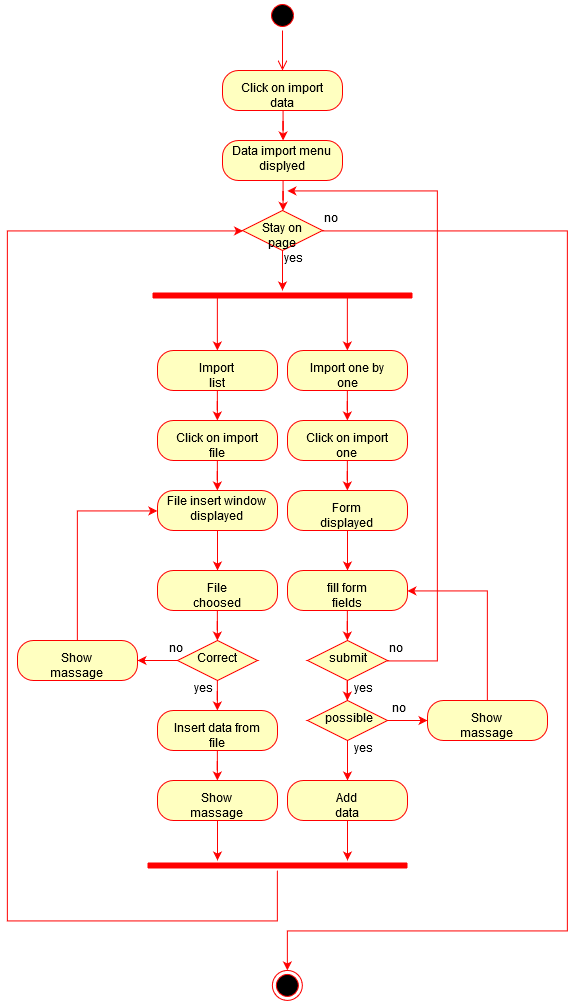

The diagram above was exported from draw.io. Its source (the exported page's mxGraphModel, read from the mxfile embedded in the PNG):
<mxGraphModel dx="1463" dy="801" grid="1" gridSize="10" guides="1" tooltips="1" connect="1" arrows="1" fold="1" page="1" pageScale="1" pageWidth="850" pageHeight="1100" math="0" shadow="0">
  <root>
    <mxCell id="0" />
    <mxCell id="1" parent="0" />
    <mxCell id="CgPn6dtEiAnO1jTeZAIQ-1" value="" style="ellipse;html=1;shape=startState;fillColor=#000000;strokeColor=#ff0000;" vertex="1" parent="1">
      <mxGeometry x="410" y="20" width="30" height="30" as="geometry" />
    </mxCell>
    <mxCell id="CgPn6dtEiAnO1jTeZAIQ-2" value="" style="edgeStyle=orthogonalEdgeStyle;html=1;verticalAlign=bottom;endArrow=open;endSize=8;strokeColor=#ff0000;" edge="1" source="CgPn6dtEiAnO1jTeZAIQ-1" parent="1" target="CgPn6dtEiAnO1jTeZAIQ-3">
      <mxGeometry relative="1" as="geometry">
        <mxPoint x="425" y="110" as="targetPoint" />
      </mxGeometry>
    </mxCell>
    <mxCell id="CgPn6dtEiAnO1jTeZAIQ-4" style="edgeStyle=orthogonalEdgeStyle;rounded=0;orthogonalLoop=1;jettySize=auto;html=1;strokeColor=#FF0000;" edge="1" parent="1" source="CgPn6dtEiAnO1jTeZAIQ-3" target="CgPn6dtEiAnO1jTeZAIQ-5">
      <mxGeometry relative="1" as="geometry">
        <mxPoint x="425" y="180" as="targetPoint" />
      </mxGeometry>
    </mxCell>
    <mxCell id="CgPn6dtEiAnO1jTeZAIQ-3" value="Click on import data" style="rounded=1;whiteSpace=wrap;html=1;arcSize=40;fontColor=#000000;fillColor=#ffffc0;strokeColor=#ff0000;" vertex="1" parent="1">
      <mxGeometry x="365" y="90" width="120" height="40" as="geometry" />
    </mxCell>
    <mxCell id="CgPn6dtEiAnO1jTeZAIQ-6" style="edgeStyle=orthogonalEdgeStyle;rounded=0;orthogonalLoop=1;jettySize=auto;html=1;strokeColor=#FF0000;" edge="1" parent="1" source="CgPn6dtEiAnO1jTeZAIQ-5" target="CgPn6dtEiAnO1jTeZAIQ-16">
      <mxGeometry relative="1" as="geometry">
        <mxPoint x="425" y="240" as="targetPoint" />
      </mxGeometry>
    </mxCell>
    <mxCell id="CgPn6dtEiAnO1jTeZAIQ-5" value="Data import menu displyed" style="rounded=1;whiteSpace=wrap;html=1;arcSize=40;fontColor=#000000;fillColor=#ffffc0;strokeColor=#ff0000;" vertex="1" parent="1">
      <mxGeometry x="365" y="160" width="120" height="40" as="geometry" />
    </mxCell>
    <mxCell id="CgPn6dtEiAnO1jTeZAIQ-12" style="edgeStyle=orthogonalEdgeStyle;rounded=0;orthogonalLoop=1;jettySize=auto;html=1;exitX=0.75;exitY=0.5;exitDx=0;exitDy=0;exitPerimeter=0;strokeColor=#FF0000;" edge="1" parent="1" source="CgPn6dtEiAnO1jTeZAIQ-10" target="CgPn6dtEiAnO1jTeZAIQ-14">
      <mxGeometry relative="1" as="geometry">
        <mxPoint x="490" y="390" as="targetPoint" />
      </mxGeometry>
    </mxCell>
    <mxCell id="CgPn6dtEiAnO1jTeZAIQ-13" style="edgeStyle=orthogonalEdgeStyle;rounded=0;orthogonalLoop=1;jettySize=auto;html=1;exitX=0.25;exitY=0.5;exitDx=0;exitDy=0;exitPerimeter=0;strokeColor=#FF0000;" edge="1" parent="1" source="CgPn6dtEiAnO1jTeZAIQ-10" target="CgPn6dtEiAnO1jTeZAIQ-15">
      <mxGeometry relative="1" as="geometry">
        <mxPoint x="360" y="390" as="targetPoint" />
      </mxGeometry>
    </mxCell>
    <mxCell id="CgPn6dtEiAnO1jTeZAIQ-10" value="" style="shape=line;html=1;strokeWidth=6;strokeColor=#ff0000;" vertex="1" parent="1">
      <mxGeometry x="295" y="310" width="260" height="10" as="geometry" />
    </mxCell>
    <mxCell id="CgPn6dtEiAnO1jTeZAIQ-21" style="edgeStyle=orthogonalEdgeStyle;rounded=0;orthogonalLoop=1;jettySize=auto;html=1;strokeColor=#FF0000;" edge="1" parent="1" source="CgPn6dtEiAnO1jTeZAIQ-14" target="CgPn6dtEiAnO1jTeZAIQ-23">
      <mxGeometry relative="1" as="geometry">
        <mxPoint x="490" y="460" as="targetPoint" />
      </mxGeometry>
    </mxCell>
    <mxCell id="CgPn6dtEiAnO1jTeZAIQ-14" value="Import one by one" style="rounded=1;whiteSpace=wrap;html=1;arcSize=40;fontColor=#000000;fillColor=#ffffc0;strokeColor=#ff0000;" vertex="1" parent="1">
      <mxGeometry x="430" y="370" width="120" height="40" as="geometry" />
    </mxCell>
    <mxCell id="CgPn6dtEiAnO1jTeZAIQ-22" style="edgeStyle=orthogonalEdgeStyle;rounded=0;orthogonalLoop=1;jettySize=auto;html=1;strokeColor=#FF0000;" edge="1" parent="1" source="CgPn6dtEiAnO1jTeZAIQ-15" target="CgPn6dtEiAnO1jTeZAIQ-24">
      <mxGeometry relative="1" as="geometry">
        <mxPoint x="360" y="470" as="targetPoint" />
      </mxGeometry>
    </mxCell>
    <mxCell id="CgPn6dtEiAnO1jTeZAIQ-15" value="Import list" style="rounded=1;whiteSpace=wrap;html=1;arcSize=40;fontColor=#000000;fillColor=#ffffc0;strokeColor=#ff0000;" vertex="1" parent="1">
      <mxGeometry x="300" y="370" width="120" height="40" as="geometry" />
    </mxCell>
    <mxCell id="CgPn6dtEiAnO1jTeZAIQ-17" style="edgeStyle=orthogonalEdgeStyle;rounded=0;orthogonalLoop=1;jettySize=auto;html=1;strokeColor=#FF0000;" edge="1" parent="1" source="CgPn6dtEiAnO1jTeZAIQ-16" target="CgPn6dtEiAnO1jTeZAIQ-64">
      <mxGeometry relative="1" as="geometry">
        <mxPoint x="430" y="1010" as="targetPoint" />
        <Array as="points">
          <mxPoint x="710" y="250" />
          <mxPoint x="710" y="950" />
          <mxPoint x="430" y="950" />
        </Array>
      </mxGeometry>
    </mxCell>
    <mxCell id="CgPn6dtEiAnO1jTeZAIQ-19" style="edgeStyle=orthogonalEdgeStyle;rounded=0;orthogonalLoop=1;jettySize=auto;html=1;strokeColor=#FF0000;" edge="1" parent="1" source="CgPn6dtEiAnO1jTeZAIQ-16">
      <mxGeometry relative="1" as="geometry">
        <mxPoint x="425" y="310" as="targetPoint" />
      </mxGeometry>
    </mxCell>
    <mxCell id="CgPn6dtEiAnO1jTeZAIQ-16" value="Stay on page" style="rhombus;whiteSpace=wrap;html=1;fillColor=#ffffc0;strokeColor=#ff0000;" vertex="1" parent="1">
      <mxGeometry x="385" y="230" width="80" height="40" as="geometry" />
    </mxCell>
    <mxCell id="CgPn6dtEiAnO1jTeZAIQ-18" value="no" style="text;html=1;resizable=0;points=[];autosize=1;align=left;verticalAlign=top;spacingTop=-4;" vertex="1" parent="1">
      <mxGeometry x="465" y="230" width="30" height="20" as="geometry" />
    </mxCell>
    <mxCell id="CgPn6dtEiAnO1jTeZAIQ-20" value="yes" style="text;html=1;resizable=0;points=[];autosize=1;align=left;verticalAlign=top;spacingTop=-4;" vertex="1" parent="1">
      <mxGeometry x="425" y="270" width="30" height="20" as="geometry" />
    </mxCell>
    <mxCell id="CgPn6dtEiAnO1jTeZAIQ-25" style="edgeStyle=orthogonalEdgeStyle;rounded=0;orthogonalLoop=1;jettySize=auto;html=1;strokeColor=#FF0000;" edge="1" parent="1" source="CgPn6dtEiAnO1jTeZAIQ-23" target="CgPn6dtEiAnO1jTeZAIQ-26">
      <mxGeometry relative="1" as="geometry">
        <mxPoint x="490" y="530" as="targetPoint" />
      </mxGeometry>
    </mxCell>
    <mxCell id="CgPn6dtEiAnO1jTeZAIQ-23" value="Click on import one" style="rounded=1;whiteSpace=wrap;html=1;arcSize=40;fontColor=#000000;fillColor=#ffffc0;strokeColor=#ff0000;" vertex="1" parent="1">
      <mxGeometry x="430" y="440" width="120" height="40" as="geometry" />
    </mxCell>
    <mxCell id="CgPn6dtEiAnO1jTeZAIQ-46" style="edgeStyle=orthogonalEdgeStyle;rounded=0;orthogonalLoop=1;jettySize=auto;html=1;strokeColor=#FF0000;" edge="1" parent="1" source="CgPn6dtEiAnO1jTeZAIQ-24" target="CgPn6dtEiAnO1jTeZAIQ-47">
      <mxGeometry relative="1" as="geometry">
        <mxPoint x="360" y="540" as="targetPoint" />
      </mxGeometry>
    </mxCell>
    <mxCell id="CgPn6dtEiAnO1jTeZAIQ-24" value="Click on import file" style="rounded=1;whiteSpace=wrap;html=1;arcSize=40;fontColor=#000000;fillColor=#ffffc0;strokeColor=#ff0000;" vertex="1" parent="1">
      <mxGeometry x="300" y="440" width="120" height="40" as="geometry" />
    </mxCell>
    <mxCell id="CgPn6dtEiAnO1jTeZAIQ-27" style="edgeStyle=orthogonalEdgeStyle;rounded=0;orthogonalLoop=1;jettySize=auto;html=1;strokeColor=#FF0000;" edge="1" parent="1" source="CgPn6dtEiAnO1jTeZAIQ-26" target="CgPn6dtEiAnO1jTeZAIQ-28">
      <mxGeometry relative="1" as="geometry">
        <mxPoint x="490" y="600" as="targetPoint" />
      </mxGeometry>
    </mxCell>
    <mxCell id="CgPn6dtEiAnO1jTeZAIQ-26" value="Form displayed" style="rounded=1;whiteSpace=wrap;html=1;arcSize=40;fontColor=#000000;fillColor=#ffffc0;strokeColor=#ff0000;" vertex="1" parent="1">
      <mxGeometry x="430" y="510" width="120" height="40" as="geometry" />
    </mxCell>
    <mxCell id="CgPn6dtEiAnO1jTeZAIQ-29" style="edgeStyle=orthogonalEdgeStyle;rounded=0;orthogonalLoop=1;jettySize=auto;html=1;strokeColor=#FF0000;" edge="1" parent="1" source="CgPn6dtEiAnO1jTeZAIQ-28" target="CgPn6dtEiAnO1jTeZAIQ-31">
      <mxGeometry relative="1" as="geometry">
        <mxPoint x="490" y="670" as="targetPoint" />
      </mxGeometry>
    </mxCell>
    <mxCell id="CgPn6dtEiAnO1jTeZAIQ-28" value="fill form fields" style="rounded=1;whiteSpace=wrap;html=1;arcSize=40;fontColor=#000000;fillColor=#ffffc0;strokeColor=#ff0000;" vertex="1" parent="1">
      <mxGeometry x="430" y="590" width="120" height="40" as="geometry" />
    </mxCell>
    <mxCell id="CgPn6dtEiAnO1jTeZAIQ-32" style="edgeStyle=orthogonalEdgeStyle;rounded=0;orthogonalLoop=1;jettySize=auto;html=1;strokeColor=#FF0000;" edge="1" parent="1" source="CgPn6dtEiAnO1jTeZAIQ-31">
      <mxGeometry relative="1" as="geometry">
        <mxPoint x="430" y="210" as="targetPoint" />
        <Array as="points">
          <mxPoint x="580" y="680" />
          <mxPoint x="580" y="210" />
        </Array>
      </mxGeometry>
    </mxCell>
    <mxCell id="CgPn6dtEiAnO1jTeZAIQ-34" style="edgeStyle=orthogonalEdgeStyle;rounded=0;orthogonalLoop=1;jettySize=auto;html=1;strokeColor=#FF0000;" edge="1" parent="1" source="CgPn6dtEiAnO1jTeZAIQ-31" target="CgPn6dtEiAnO1jTeZAIQ-36">
      <mxGeometry relative="1" as="geometry">
        <mxPoint x="490" y="740" as="targetPoint" />
      </mxGeometry>
    </mxCell>
    <mxCell id="CgPn6dtEiAnO1jTeZAIQ-31" value="submit" style="rhombus;whiteSpace=wrap;html=1;fillColor=#ffffc0;strokeColor=#ff0000;" vertex="1" parent="1">
      <mxGeometry x="450" y="660" width="80" height="40" as="geometry" />
    </mxCell>
    <mxCell id="CgPn6dtEiAnO1jTeZAIQ-33" value="no" style="text;html=1;resizable=0;points=[];autosize=1;align=left;verticalAlign=top;spacingTop=-4;" vertex="1" parent="1">
      <mxGeometry x="530" y="660" width="30" height="20" as="geometry" />
    </mxCell>
    <mxCell id="CgPn6dtEiAnO1jTeZAIQ-35" value="yes" style="text;html=1;resizable=0;points=[];autosize=1;align=left;verticalAlign=top;spacingTop=-4;" vertex="1" parent="1">
      <mxGeometry x="495" y="700" width="30" height="20" as="geometry" />
    </mxCell>
    <mxCell id="CgPn6dtEiAnO1jTeZAIQ-38" value="" style="edgeStyle=orthogonalEdgeStyle;rounded=0;orthogonalLoop=1;jettySize=auto;html=1;strokeColor=#FF0000;" edge="1" parent="1" source="CgPn6dtEiAnO1jTeZAIQ-36" target="CgPn6dtEiAnO1jTeZAIQ-39">
      <mxGeometry relative="1" as="geometry">
        <mxPoint x="610" y="740" as="targetPoint" />
      </mxGeometry>
    </mxCell>
    <mxCell id="CgPn6dtEiAnO1jTeZAIQ-42" style="edgeStyle=orthogonalEdgeStyle;rounded=0;orthogonalLoop=1;jettySize=auto;html=1;strokeColor=#FF0000;" edge="1" parent="1" source="CgPn6dtEiAnO1jTeZAIQ-36" target="CgPn6dtEiAnO1jTeZAIQ-44">
      <mxGeometry relative="1" as="geometry">
        <mxPoint x="490" y="800" as="targetPoint" />
      </mxGeometry>
    </mxCell>
    <mxCell id="CgPn6dtEiAnO1jTeZAIQ-36" value="possible" style="rhombus;whiteSpace=wrap;html=1;fillColor=#ffffc0;strokeColor=#ff0000;" vertex="1" parent="1">
      <mxGeometry x="450" y="720" width="80" height="40" as="geometry" />
    </mxCell>
    <mxCell id="CgPn6dtEiAnO1jTeZAIQ-41" style="edgeStyle=orthogonalEdgeStyle;rounded=0;orthogonalLoop=1;jettySize=auto;html=1;strokeColor=#FF0000;entryX=1;entryY=0.5;entryDx=0;entryDy=0;" edge="1" parent="1" source="CgPn6dtEiAnO1jTeZAIQ-39" target="CgPn6dtEiAnO1jTeZAIQ-28">
      <mxGeometry relative="1" as="geometry">
        <mxPoint x="640" y="600" as="targetPoint" />
        <Array as="points">
          <mxPoint x="630" y="610" />
        </Array>
      </mxGeometry>
    </mxCell>
    <mxCell id="CgPn6dtEiAnO1jTeZAIQ-39" value="Show massage" style="rounded=1;whiteSpace=wrap;html=1;arcSize=40;fontColor=#000000;fillColor=#ffffc0;strokeColor=#ff0000;" vertex="1" parent="1">
      <mxGeometry x="570" y="720" width="120" height="40" as="geometry" />
    </mxCell>
    <mxCell id="CgPn6dtEiAnO1jTeZAIQ-40" value="no" style="text;html=1;resizable=0;points=[];autosize=1;align=left;verticalAlign=top;spacingTop=-4;" vertex="1" parent="1">
      <mxGeometry x="532.5" y="720" width="30" height="20" as="geometry" />
    </mxCell>
    <mxCell id="CgPn6dtEiAnO1jTeZAIQ-43" value="yes" style="text;html=1;resizable=0;points=[];autosize=1;align=left;verticalAlign=top;spacingTop=-4;" vertex="1" parent="1">
      <mxGeometry x="495" y="760" width="30" height="20" as="geometry" />
    </mxCell>
    <mxCell id="CgPn6dtEiAnO1jTeZAIQ-45" style="edgeStyle=orthogonalEdgeStyle;rounded=0;orthogonalLoop=1;jettySize=auto;html=1;strokeColor=#FF0000;" edge="1" parent="1" source="CgPn6dtEiAnO1jTeZAIQ-44">
      <mxGeometry relative="1" as="geometry">
        <mxPoint x="490" y="880" as="targetPoint" />
      </mxGeometry>
    </mxCell>
    <mxCell id="CgPn6dtEiAnO1jTeZAIQ-44" value="Add data" style="rounded=1;whiteSpace=wrap;html=1;arcSize=40;fontColor=#000000;fillColor=#ffffc0;strokeColor=#ff0000;" vertex="1" parent="1">
      <mxGeometry x="430" y="800" width="120" height="40" as="geometry" />
    </mxCell>
    <mxCell id="CgPn6dtEiAnO1jTeZAIQ-48" style="edgeStyle=orthogonalEdgeStyle;rounded=0;orthogonalLoop=1;jettySize=auto;html=1;strokeColor=#FF0000;" edge="1" parent="1" source="CgPn6dtEiAnO1jTeZAIQ-47" target="CgPn6dtEiAnO1jTeZAIQ-49">
      <mxGeometry relative="1" as="geometry">
        <mxPoint x="360" y="610" as="targetPoint" />
      </mxGeometry>
    </mxCell>
    <mxCell id="CgPn6dtEiAnO1jTeZAIQ-47" value="File insert window displayed" style="rounded=1;whiteSpace=wrap;html=1;arcSize=40;fontColor=#000000;fillColor=#ffffc0;strokeColor=#ff0000;" vertex="1" parent="1">
      <mxGeometry x="300" y="510" width="120" height="40" as="geometry" />
    </mxCell>
    <mxCell id="CgPn6dtEiAnO1jTeZAIQ-50" style="edgeStyle=orthogonalEdgeStyle;rounded=0;orthogonalLoop=1;jettySize=auto;html=1;strokeColor=#FF0000;" edge="1" parent="1" source="CgPn6dtEiAnO1jTeZAIQ-49" target="CgPn6dtEiAnO1jTeZAIQ-51">
      <mxGeometry relative="1" as="geometry">
        <mxPoint x="360" y="680" as="targetPoint" />
      </mxGeometry>
    </mxCell>
    <mxCell id="CgPn6dtEiAnO1jTeZAIQ-49" value="File choosed" style="rounded=1;whiteSpace=wrap;html=1;arcSize=40;fontColor=#000000;fillColor=#ffffc0;strokeColor=#ff0000;" vertex="1" parent="1">
      <mxGeometry x="300" y="590" width="120" height="40" as="geometry" />
    </mxCell>
    <mxCell id="CgPn6dtEiAnO1jTeZAIQ-52" style="edgeStyle=orthogonalEdgeStyle;rounded=0;orthogonalLoop=1;jettySize=auto;html=1;strokeColor=#FF0000;" edge="1" parent="1" source="CgPn6dtEiAnO1jTeZAIQ-51" target="CgPn6dtEiAnO1jTeZAIQ-53">
      <mxGeometry relative="1" as="geometry">
        <mxPoint x="270" y="680" as="targetPoint" />
      </mxGeometry>
    </mxCell>
    <mxCell id="CgPn6dtEiAnO1jTeZAIQ-56" style="edgeStyle=orthogonalEdgeStyle;rounded=0;orthogonalLoop=1;jettySize=auto;html=1;strokeColor=#FF0000;" edge="1" parent="1" source="CgPn6dtEiAnO1jTeZAIQ-51" target="CgPn6dtEiAnO1jTeZAIQ-58">
      <mxGeometry relative="1" as="geometry">
        <mxPoint x="360" y="770" as="targetPoint" />
      </mxGeometry>
    </mxCell>
    <mxCell id="CgPn6dtEiAnO1jTeZAIQ-51" value="Correct" style="rhombus;whiteSpace=wrap;html=1;fillColor=#ffffc0;strokeColor=#ff0000;" vertex="1" parent="1">
      <mxGeometry x="320" y="660" width="80" height="40" as="geometry" />
    </mxCell>
    <mxCell id="CgPn6dtEiAnO1jTeZAIQ-54" style="edgeStyle=orthogonalEdgeStyle;rounded=0;orthogonalLoop=1;jettySize=auto;html=1;strokeColor=#FF0000;entryX=0;entryY=0.5;entryDx=0;entryDy=0;" edge="1" parent="1" source="CgPn6dtEiAnO1jTeZAIQ-53" target="CgPn6dtEiAnO1jTeZAIQ-47">
      <mxGeometry relative="1" as="geometry">
        <mxPoint x="220" y="520" as="targetPoint" />
        <Array as="points">
          <mxPoint x="220" y="530" />
        </Array>
      </mxGeometry>
    </mxCell>
    <mxCell id="CgPn6dtEiAnO1jTeZAIQ-53" value="Show massage" style="rounded=1;whiteSpace=wrap;html=1;arcSize=40;fontColor=#000000;fillColor=#ffffc0;strokeColor=#ff0000;" vertex="1" parent="1">
      <mxGeometry x="160" y="660" width="120" height="40" as="geometry" />
    </mxCell>
    <mxCell id="CgPn6dtEiAnO1jTeZAIQ-55" value="no" style="text;html=1;resizable=0;points=[];autosize=1;align=left;verticalAlign=top;spacingTop=-4;" vertex="1" parent="1">
      <mxGeometry x="310" y="660" width="30" height="20" as="geometry" />
    </mxCell>
    <mxCell id="CgPn6dtEiAnO1jTeZAIQ-57" value="yes" style="text;html=1;resizable=0;points=[];autosize=1;align=left;verticalAlign=top;spacingTop=-4;" vertex="1" parent="1">
      <mxGeometry x="335" y="700" width="30" height="20" as="geometry" />
    </mxCell>
    <mxCell id="CgPn6dtEiAnO1jTeZAIQ-59" style="edgeStyle=orthogonalEdgeStyle;rounded=0;orthogonalLoop=1;jettySize=auto;html=1;strokeColor=#FF0000;" edge="1" parent="1" source="CgPn6dtEiAnO1jTeZAIQ-58" target="CgPn6dtEiAnO1jTeZAIQ-60">
      <mxGeometry relative="1" as="geometry">
        <mxPoint x="360" y="830" as="targetPoint" />
      </mxGeometry>
    </mxCell>
    <mxCell id="CgPn6dtEiAnO1jTeZAIQ-58" value="Insert data from file" style="rounded=1;whiteSpace=wrap;html=1;arcSize=40;fontColor=#000000;fillColor=#ffffc0;strokeColor=#ff0000;" vertex="1" parent="1">
      <mxGeometry x="300" y="730" width="120" height="40" as="geometry" />
    </mxCell>
    <mxCell id="CgPn6dtEiAnO1jTeZAIQ-61" style="edgeStyle=orthogonalEdgeStyle;rounded=0;orthogonalLoop=1;jettySize=auto;html=1;strokeColor=#FF0000;" edge="1" parent="1" source="CgPn6dtEiAnO1jTeZAIQ-60">
      <mxGeometry relative="1" as="geometry">
        <mxPoint x="360" y="880" as="targetPoint" />
      </mxGeometry>
    </mxCell>
    <mxCell id="CgPn6dtEiAnO1jTeZAIQ-60" value="Show massage" style="rounded=1;whiteSpace=wrap;html=1;arcSize=40;fontColor=#000000;fillColor=#ffffc0;strokeColor=#ff0000;" vertex="1" parent="1">
      <mxGeometry x="300" y="800" width="120" height="40" as="geometry" />
    </mxCell>
    <mxCell id="CgPn6dtEiAnO1jTeZAIQ-63" style="edgeStyle=orthogonalEdgeStyle;rounded=0;orthogonalLoop=1;jettySize=auto;html=1;strokeColor=#FF0000;entryX=0;entryY=0.5;entryDx=0;entryDy=0;" edge="1" parent="1" source="CgPn6dtEiAnO1jTeZAIQ-62" target="CgPn6dtEiAnO1jTeZAIQ-16">
      <mxGeometry relative="1" as="geometry">
        <mxPoint x="140" y="250" as="targetPoint" />
        <Array as="points">
          <mxPoint x="420" y="940" />
          <mxPoint x="150" y="940" />
          <mxPoint x="150" y="250" />
        </Array>
      </mxGeometry>
    </mxCell>
    <mxCell id="CgPn6dtEiAnO1jTeZAIQ-62" value="" style="shape=line;html=1;strokeWidth=6;strokeColor=#ff0000;" vertex="1" parent="1">
      <mxGeometry x="290" y="880" width="260" height="10" as="geometry" />
    </mxCell>
    <mxCell id="CgPn6dtEiAnO1jTeZAIQ-64" value="" style="ellipse;html=1;shape=endState;fillColor=#000000;strokeColor=#ff0000;" vertex="1" parent="1">
      <mxGeometry x="414.8571428571429" y="989.9285714285716" width="30" height="30" as="geometry" />
    </mxCell>
  </root>
</mxGraphModel>